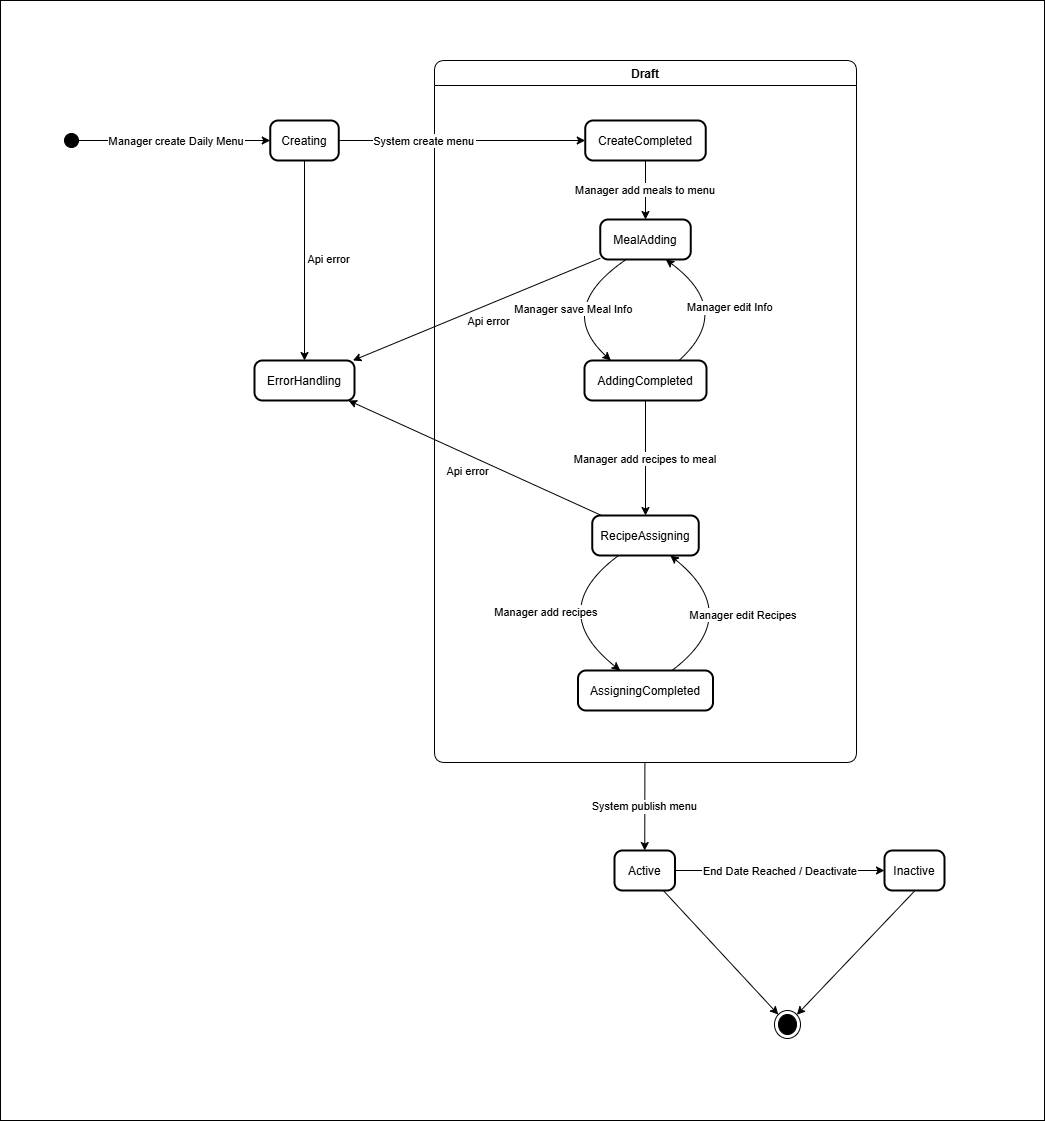

The diagram above was exported from draw.io. Its source (the exported page's mxGraphModel, read from the mxfile embedded in the PNG):
<mxGraphModel dx="3032" dy="1231" grid="1" gridSize="10" guides="1" tooltips="1" connect="1" arrows="1" fold="1" page="1" pageScale="1" pageWidth="827" pageHeight="1169" math="0" shadow="0">
  <root>
    <mxCell id="0" />
    <mxCell id="1" parent="0" />
    <mxCell id="yWQxZuJCAiBLsjNEBIo6-1" parent="1" style="rounded=0;whiteSpace=wrap;html=1;" value="" vertex="1">
      <mxGeometry height="1120" width="1044" x="-414" y="30" as="geometry" />
    </mxCell>
    <mxCell id="zNmIgAZVujCUX2u3ZWln-1" parent="1" style="ellipse;fillColor=strokeColor;" value="" vertex="1">
      <mxGeometry height="14" width="14" x="-350" y="163" as="geometry" />
    </mxCell>
    <mxCell id="zNmIgAZVujCUX2u3ZWln-2" parent="1" style="swimlane;fontStyle=1;align=center;verticalAlign=middle;startSize=25;container=0;collapsible=0;rounded=1;arcSize=14;dropTarget=0;verticalAlign=top;" value="Draft" vertex="1">
      <mxGeometry height="702" width="422" x="20" y="90" as="geometry" />
    </mxCell>
    <mxCell id="zNmIgAZVujCUX2u3ZWln-4" parent="zNmIgAZVujCUX2u3ZWln-2" style="rounded=1;arcSize=20;strokeWidth=2" value="MealAdding" vertex="1">
      <mxGeometry height="40" width="90.5" x="165.75" y="159" as="geometry" />
    </mxCell>
    <mxCell id="zNmIgAZVujCUX2u3ZWln-5" parent="zNmIgAZVujCUX2u3ZWln-2" style="rounded=1;arcSize=20;strokeWidth=2" value="AddingCompleted" vertex="1">
      <mxGeometry height="40" width="122" x="150" y="300" as="geometry" />
    </mxCell>
    <mxCell id="zNmIgAZVujCUX2u3ZWln-6" parent="zNmIgAZVujCUX2u3ZWln-2" style="rounded=1;arcSize=20;strokeWidth=2" value="RecipeAssigning" vertex="1">
      <mxGeometry height="40" width="106.5" x="157.75" y="455" as="geometry" />
    </mxCell>
    <mxCell id="zNmIgAZVujCUX2u3ZWln-8" edge="1" parent="zNmIgAZVujCUX2u3ZWln-2" source="zNmIgAZVujCUX2u3ZWln-4" style="curved=1;startArrow=none;;exitX=0.29;exitY=0.99;entryX=0.21;entryY=-0.01;rounded=0;" target="zNmIgAZVujCUX2u3ZWln-5" value="Manager save Meal Info">
      <mxGeometry relative="1" x="-0.1401" y="11" as="geometry">
        <mxPoint as="offset" />
        <Array as="points">
          <mxPoint x="120" y="248" />
        </Array>
      </mxGeometry>
    </mxCell>
    <mxCell id="zNmIgAZVujCUX2u3ZWln-9" edge="1" parent="zNmIgAZVujCUX2u3ZWln-2" source="zNmIgAZVujCUX2u3ZWln-5" style="curved=1;startArrow=none;;exitX=0.78;exitY=-0.01;entryX=0.72;entryY=0.99;rounded=0;" target="zNmIgAZVujCUX2u3ZWln-4" value="Manager edit Info">
      <mxGeometry relative="1" as="geometry">
        <Array as="points">
          <mxPoint x="300" y="250" />
        </Array>
      </mxGeometry>
    </mxCell>
    <mxCell id="gssL0w8spXKs1-FMPhWs-1" edge="1" parent="zNmIgAZVujCUX2u3ZWln-2" source="zNmIgAZVujCUX2u3ZWln-5" style="curved=1;startArrow=none;;rounded=0;" target="zNmIgAZVujCUX2u3ZWln-6" value="Manager add recipes to meal">
      <mxGeometry relative="1" as="geometry">
        <Array as="points" />
        <mxPoint x="210.70999999999998" y="340" as="sourcePoint" />
        <mxPoint x="210.70999999999998" y="399" as="targetPoint" />
      </mxGeometry>
    </mxCell>
    <mxCell id="oGzJ8iVQXyOLTp7e4lhv-1" edge="1" parent="1" source="zNmIgAZVujCUX2u3ZWln-12" style="rounded=0;orthogonalLoop=1;jettySize=auto;html=1;" target="zNmIgAZVujCUX2u3ZWln-14">
      <mxGeometry relative="1" as="geometry" />
    </mxCell>
    <mxCell id="zNmIgAZVujCUX2u3ZWln-12" parent="1" style="rounded=1;arcSize=20;strokeWidth=2" value="Active" vertex="1">
      <mxGeometry height="40" width="60.5" x="200" y="880" as="geometry" />
    </mxCell>
    <mxCell id="zNmIgAZVujCUX2u3ZWln-13" parent="1" style="rounded=1;arcSize=20;strokeWidth=2" value="Inactive" vertex="1">
      <mxGeometry height="40" width="60" x="470" y="880" as="geometry" />
    </mxCell>
    <mxCell id="zNmIgAZVujCUX2u3ZWln-14" parent="1" style="ellipse;shape=endState;fillColor=strokeColor;" value="" vertex="1">
      <mxGeometry height="28" width="26" x="360" y="1040" as="geometry" />
    </mxCell>
    <mxCell id="zNmIgAZVujCUX2u3ZWln-15" edge="1" parent="1" source="zNmIgAZVujCUX2u3ZWln-12" style="curved=1;startArrow=none;;rounded=0;" target="zNmIgAZVujCUX2u3ZWln-13" value="End Date Reached / Deactivate">
      <mxGeometry relative="1" as="geometry" />
    </mxCell>
    <mxCell id="zNmIgAZVujCUX2u3ZWln-16" edge="1" parent="1" source="zNmIgAZVujCUX2u3ZWln-13" style="curved=1;startArrow=none;;exitX=0.51;exitY=1;rounded=0;" target="zNmIgAZVujCUX2u3ZWln-14" value="">
      <mxGeometry relative="1" as="geometry">
        <Array as="points" />
        <mxPoint x="254.5" y="1150" as="targetPoint" />
      </mxGeometry>
    </mxCell>
    <mxCell id="zNmIgAZVujCUX2u3ZWln-17" edge="1" parent="1" source="zNmIgAZVujCUX2u3ZWln-1" style="curved=1;startArrow=none;;rounded=0;" target="oGzJ8iVQXyOLTp7e4lhv-11" value="Manager create Daily Menu">
      <mxGeometry relative="1" x="0.0215" as="geometry">
        <mxPoint as="offset" />
        <Array as="points" />
      </mxGeometry>
    </mxCell>
    <mxCell id="zNmIgAZVujCUX2u3ZWln-18" edge="1" parent="1" source="zNmIgAZVujCUX2u3ZWln-2" style="startArrow=none;;entryX=0.5;entryY=0;rounded=0;strokeColor=default;" target="zNmIgAZVujCUX2u3ZWln-12" value="System publish menu">
      <mxGeometry relative="1" as="geometry" />
    </mxCell>
    <mxCell id="oGzJ8iVQXyOLTp7e4lhv-11" parent="1" style="rounded=1;arcSize=20;strokeWidth=2" value="Creating" vertex="1">
      <mxGeometry height="40" width="68.5" x="-144.25" y="150" as="geometry" />
    </mxCell>
    <mxCell id="KNX4JQyAXenUCQtqVIUe-1" edge="1" parent="1" source="TPTve31h7p03S8zc-X2l-1" style="curved=1;startArrow=none;;rounded=0;" target="zNmIgAZVujCUX2u3ZWln-4" value="Manager add meals to menu">
      <mxGeometry relative="1" as="geometry">
        <Array as="points" />
        <mxPoint x="310" y="180" as="sourcePoint" />
        <mxPoint x="350" y="306" as="targetPoint" />
      </mxGeometry>
    </mxCell>
    <mxCell id="KNX4JQyAXenUCQtqVIUe-2" parent="1" style="rounded=1;arcSize=20;strokeWidth=2" value="AssigningCompleted" vertex="1">
      <mxGeometry height="40" width="135" x="163.5" y="700" as="geometry" />
    </mxCell>
    <mxCell id="TPTve31h7p03S8zc-X2l-1" parent="1" style="rounded=1;arcSize=20;strokeWidth=2" value="CreateCompleted" vertex="1">
      <mxGeometry height="40" width="120.5" x="170.75" y="150" as="geometry" />
    </mxCell>
    <mxCell id="TPTve31h7p03S8zc-X2l-2" parent="1" style="rounded=1;arcSize=20;strokeWidth=2" value="ErrorHandling" vertex="1">
      <mxGeometry height="40" width="100" x="-160" y="390" as="geometry" />
    </mxCell>
    <mxCell id="TPTve31h7p03S8zc-X2l-3" edge="1" parent="1" source="oGzJ8iVQXyOLTp7e4lhv-11" style="curved=1;startArrow=none;;rounded=0;" target="TPTve31h7p03S8zc-X2l-2" value="">
      <mxGeometry relative="1" x="-0.3793" y="-1" as="geometry">
        <mxPoint as="offset" />
        <Array as="points" />
        <mxPoint x="168.5" y="210" as="sourcePoint" />
        <mxPoint x="314.5" y="210" as="targetPoint" />
      </mxGeometry>
    </mxCell>
    <mxCell id="MUL_GJdHIA1TmvwZLhph-1" connectable="0" parent="TPTve31h7p03S8zc-X2l-3" style="edgeLabel;html=1;align=center;verticalAlign=middle;resizable=0;points=[];" value="Api error" vertex="1">
      <mxGeometry relative="1" x="-0.019" y="-2" as="geometry">
        <mxPoint x="25" as="offset" />
      </mxGeometry>
    </mxCell>
    <mxCell id="TPTve31h7p03S8zc-X2l-4" edge="1" parent="1" source="oGzJ8iVQXyOLTp7e4lhv-11" style="curved=1;startArrow=none;;rounded=0;" target="TPTve31h7p03S8zc-X2l-1" value="System create menu">
      <mxGeometry relative="1" x="-0.3043" as="geometry">
        <mxPoint as="offset" />
        <Array as="points" />
        <mxPoint x="210" y="190" as="sourcePoint" />
        <mxPoint x="200" y="230" as="targetPoint" />
      </mxGeometry>
    </mxCell>
    <mxCell id="TPTve31h7p03S8zc-X2l-6" edge="1" parent="1" source="zNmIgAZVujCUX2u3ZWln-4" style="curved=1;startArrow=none;;rounded=0;" target="TPTve31h7p03S8zc-X2l-2" value="">
      <mxGeometry relative="1" x="-0.3793" y="-1" as="geometry">
        <mxPoint as="offset" />
        <Array as="points" />
        <mxPoint x="240" y="270" as="sourcePoint" />
        <mxPoint x="230" y="310" as="targetPoint" />
      </mxGeometry>
    </mxCell>
    <mxCell id="MUL_GJdHIA1TmvwZLhph-2" connectable="0" parent="TPTve31h7p03S8zc-X2l-6" style="edgeLabel;html=1;align=center;verticalAlign=middle;resizable=0;points=[];" value="Api error" vertex="1">
      <mxGeometry relative="1" x="-0.0844" y="-1" as="geometry">
        <mxPoint y="17" as="offset" />
      </mxGeometry>
    </mxCell>
    <mxCell id="TPTve31h7p03S8zc-X2l-11" edge="1" parent="1" source="zNmIgAZVujCUX2u3ZWln-6" style="curved=1;startArrow=none;;rounded=0;" target="TPTve31h7p03S8zc-X2l-2" value="">
      <mxGeometry relative="1" x="-0.3793" y="-1" as="geometry">
        <mxPoint as="offset" />
        <Array as="points" />
        <mxPoint x="410" y="470" as="sourcePoint" />
        <mxPoint x="200" y="350" as="targetPoint" />
      </mxGeometry>
    </mxCell>
    <mxCell id="MUL_GJdHIA1TmvwZLhph-3" connectable="0" parent="TPTve31h7p03S8zc-X2l-11" style="edgeLabel;html=1;align=center;verticalAlign=middle;resizable=0;points=[];" value="Api error" vertex="1">
      <mxGeometry relative="1" x="0.0186" as="geometry">
        <mxPoint x="-6" y="14" as="offset" />
      </mxGeometry>
    </mxCell>
    <mxCell id="zNmIgAZVujCUX2u3ZWln-10" edge="1" parent="1" source="zNmIgAZVujCUX2u3ZWln-6" style="curved=1;startArrow=none;;rounded=0;" target="KNX4JQyAXenUCQtqVIUe-2" value="Manager add recipes">
      <mxGeometry relative="1" as="geometry">
        <Array as="points">
          <mxPoint x="130" y="640" />
        </Array>
        <mxPoint x="196.10204081632673" y="589.9999999999999" as="sourcePoint" />
        <mxPoint x="202.205882352941" y="705" as="targetPoint" />
      </mxGeometry>
    </mxCell>
    <mxCell id="zNmIgAZVujCUX2u3ZWln-11" edge="1" parent="1" source="KNX4JQyAXenUCQtqVIUe-2" style="curved=1;startArrow=none;;rounded=0;" target="zNmIgAZVujCUX2u3ZWln-6" value="Manager edit Recipes">
      <mxGeometry relative="1" as="geometry">
        <Array as="points">
          <mxPoint x="330.21" y="645" />
        </Array>
        <mxPoint x="260.00411764705905" y="700" as="sourcePoint" />
        <mxPoint x="266.10795918367376" y="584.9999999999999" as="targetPoint" />
      </mxGeometry>
    </mxCell>
  </root>
</mxGraphModel>